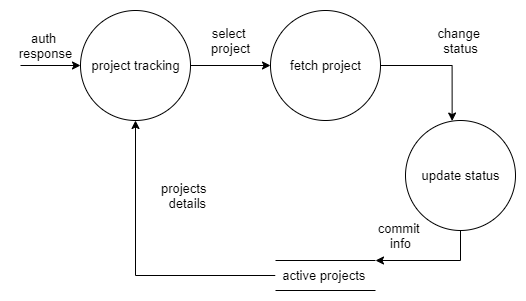

The diagram above was exported from draw.io. Its source (the exported page's mxGraphModel, read from the mxfile embedded in the PNG):
<mxGraphModel dx="1412" dy="589" grid="1" gridSize="10" guides="1" tooltips="1" connect="1" arrows="1" fold="1" page="1" pageScale="1" pageWidth="850" pageHeight="1100" math="0" shadow="0">
  <root>
    <mxCell id="0" />
    <mxCell id="1" parent="0" />
    <mxCell id="i5ERNFlW5SJjEkPer0KN-16" style="edgeStyle=orthogonalEdgeStyle;rounded=0;orthogonalLoop=1;jettySize=auto;html=1;entryX=0;entryY=0.5;entryDx=0;entryDy=0;" edge="1" parent="1" source="i5ERNFlW5SJjEkPer0KN-1" target="i5ERNFlW5SJjEkPer0KN-8">
      <mxGeometry relative="1" as="geometry" />
    </mxCell>
    <mxCell id="i5ERNFlW5SJjEkPer0KN-1" value="project tracking" style="shape=ellipse;html=1;dashed=0;whitespace=wrap;aspect=fixed;perimeter=ellipsePerimeter;" vertex="1" parent="1">
      <mxGeometry x="110" y="150" width="110" height="110" as="geometry" />
    </mxCell>
    <mxCell id="i5ERNFlW5SJjEkPer0KN-2" value="" style="endArrow=classic;html=1;entryX=0;entryY=0.5;entryDx=0;entryDy=0;" edge="1" parent="1" target="i5ERNFlW5SJjEkPer0KN-1">
      <mxGeometry width="50" height="50" relative="1" as="geometry">
        <mxPoint x="50" y="205" as="sourcePoint" />
        <mxPoint x="270" y="300" as="targetPoint" />
      </mxGeometry>
    </mxCell>
    <mxCell id="i5ERNFlW5SJjEkPer0KN-3" value="&lt;font style=&quot;vertical-align: inherit&quot;&gt;&lt;font style=&quot;vertical-align: inherit&quot;&gt;&lt;font style=&quot;vertical-align: inherit&quot;&gt;&lt;font style=&quot;vertical-align: inherit&quot;&gt;auth &lt;br&gt;response&lt;/font&gt;&lt;/font&gt;&lt;/font&gt;&lt;/font&gt;" style="text;html=1;align=center;verticalAlign=middle;resizable=0;points=[];autosize=1;" vertex="1" parent="1">
      <mxGeometry x="40" y="170" width="70" height="30" as="geometry" />
    </mxCell>
    <mxCell id="i5ERNFlW5SJjEkPer0KN-5" value="&lt;font style=&quot;vertical-align: inherit&quot;&gt;&lt;font style=&quot;vertical-align: inherit&quot;&gt;&lt;font style=&quot;vertical-align: inherit&quot;&gt;&lt;font style=&quot;vertical-align: inherit&quot;&gt;&lt;font style=&quot;vertical-align: inherit&quot;&gt;&lt;font style=&quot;vertical-align: inherit&quot;&gt;projects&amp;nbsp;&lt;/font&gt;&lt;/font&gt;&lt;br&gt;&lt;font style=&quot;vertical-align: inherit&quot;&gt;&lt;font style=&quot;vertical-align: inherit&quot;&gt;&amp;nbsp;details&lt;/font&gt;&lt;/font&gt;&lt;/font&gt;&lt;/font&gt;&lt;/font&gt;&lt;/font&gt;" style="text;html=1;align=center;verticalAlign=middle;resizable=0;points=[];autosize=1;" vertex="1" parent="1">
      <mxGeometry x="180" y="320" width="70" height="30" as="geometry" />
    </mxCell>
    <mxCell id="i5ERNFlW5SJjEkPer0KN-12" style="edgeStyle=orthogonalEdgeStyle;rounded=0;orthogonalLoop=1;jettySize=auto;html=1;" edge="1" parent="1" source="i5ERNFlW5SJjEkPer0KN-6" target="i5ERNFlW5SJjEkPer0KN-1">
      <mxGeometry relative="1" as="geometry" />
    </mxCell>
    <mxCell id="i5ERNFlW5SJjEkPer0KN-6" value="active projects&amp;nbsp;" style="html=1;dashed=0;whitespace=wrap;shape=partialRectangle;right=0;left=0;" vertex="1" parent="1">
      <mxGeometry x="305" y="400" width="100" height="30" as="geometry" />
    </mxCell>
    <mxCell id="i5ERNFlW5SJjEkPer0KN-13" style="edgeStyle=orthogonalEdgeStyle;rounded=0;orthogonalLoop=1;jettySize=auto;html=1;exitX=1;exitY=0.5;exitDx=0;exitDy=0;entryX=0.424;entryY=0.005;entryDx=0;entryDy=0;entryPerimeter=0;" edge="1" parent="1" source="i5ERNFlW5SJjEkPer0KN-8" target="i5ERNFlW5SJjEkPer0KN-9">
      <mxGeometry relative="1" as="geometry">
        <mxPoint x="460" y="205" as="targetPoint" />
      </mxGeometry>
    </mxCell>
    <mxCell id="i5ERNFlW5SJjEkPer0KN-8" value="&lt;font style=&quot;vertical-align: inherit&quot;&gt;&lt;font style=&quot;vertical-align: inherit&quot;&gt;&lt;font style=&quot;vertical-align: inherit&quot;&gt;&lt;font style=&quot;vertical-align: inherit&quot;&gt;&lt;font style=&quot;vertical-align: inherit&quot;&gt;&lt;font style=&quot;vertical-align: inherit&quot;&gt;&lt;font style=&quot;vertical-align: inherit&quot;&gt;&lt;font style=&quot;vertical-align: inherit&quot;&gt;&lt;font style=&quot;vertical-align: inherit&quot;&gt;&lt;font style=&quot;vertical-align: inherit&quot;&gt;fetch project&lt;/font&gt;&lt;/font&gt;&lt;/font&gt;&lt;/font&gt;&lt;/font&gt;&lt;/font&gt;&lt;/font&gt;&lt;/font&gt;&lt;/font&gt;&lt;/font&gt;" style="shape=ellipse;html=1;dashed=0;whitespace=wrap;aspect=fixed;perimeter=ellipsePerimeter;" vertex="1" parent="1">
      <mxGeometry x="300" y="150" width="110" height="110" as="geometry" />
    </mxCell>
    <mxCell id="i5ERNFlW5SJjEkPer0KN-15" style="edgeStyle=orthogonalEdgeStyle;rounded=0;orthogonalLoop=1;jettySize=auto;html=1;entryX=1;entryY=0;entryDx=0;entryDy=0;exitX=0.5;exitY=1;exitDx=0;exitDy=0;" edge="1" parent="1" source="i5ERNFlW5SJjEkPer0KN-9" target="i5ERNFlW5SJjEkPer0KN-6">
      <mxGeometry relative="1" as="geometry">
        <Array as="points">
          <mxPoint x="490" y="400" />
        </Array>
      </mxGeometry>
    </mxCell>
    <mxCell id="i5ERNFlW5SJjEkPer0KN-9" value="&lt;font style=&quot;vertical-align: inherit&quot;&gt;&lt;font style=&quot;vertical-align: inherit&quot;&gt;&lt;font style=&quot;vertical-align: inherit&quot;&gt;&lt;font style=&quot;vertical-align: inherit&quot;&gt;update status&lt;/font&gt;&lt;/font&gt;&lt;/font&gt;&lt;/font&gt;" style="shape=ellipse;html=1;dashed=0;whitespace=wrap;aspect=fixed;perimeter=ellipsePerimeter;" vertex="1" parent="1">
      <mxGeometry x="435" y="260" width="110" height="110" as="geometry" />
    </mxCell>
    <mxCell id="i5ERNFlW5SJjEkPer0KN-18" value="&lt;font style=&quot;vertical-align: inherit&quot;&gt;&lt;font style=&quot;vertical-align: inherit&quot;&gt;&lt;font style=&quot;vertical-align: inherit&quot;&gt;&lt;font style=&quot;vertical-align: inherit&quot;&gt;select &lt;/font&gt;&lt;/font&gt;&lt;br&gt;&lt;font style=&quot;vertical-align: inherit&quot;&gt;&lt;font style=&quot;vertical-align: inherit&quot;&gt;project&lt;/font&gt;&lt;/font&gt;&lt;/font&gt;&lt;/font&gt;" style="text;html=1;align=center;verticalAlign=middle;resizable=0;points=[];autosize=1;" vertex="1" parent="1">
      <mxGeometry x="235" y="165" width="50" height="30" as="geometry" />
    </mxCell>
    <mxCell id="i5ERNFlW5SJjEkPer0KN-19" value="&lt;font style=&quot;vertical-align: inherit&quot;&gt;&lt;font style=&quot;vertical-align: inherit&quot;&gt;&lt;font style=&quot;vertical-align: inherit&quot;&gt;&lt;font style=&quot;vertical-align: inherit&quot;&gt;change &lt;/font&gt;&lt;/font&gt;&lt;br&gt;&lt;font style=&quot;vertical-align: inherit&quot;&gt;&lt;font style=&quot;vertical-align: inherit&quot;&gt;status&lt;/font&gt;&lt;/font&gt;&lt;/font&gt;&lt;/font&gt;" style="text;html=1;align=center;verticalAlign=middle;resizable=0;points=[];autosize=1;" vertex="1" parent="1">
      <mxGeometry x="460" y="165" width="60" height="30" as="geometry" />
    </mxCell>
    <mxCell id="i5ERNFlW5SJjEkPer0KN-21" value="&lt;font style=&quot;vertical-align: inherit&quot;&gt;&lt;font style=&quot;vertical-align: inherit&quot;&gt;&lt;font style=&quot;vertical-align: inherit&quot;&gt;&lt;font style=&quot;vertical-align: inherit&quot;&gt;commit &lt;/font&gt;&lt;/font&gt;&lt;br&gt;&lt;font style=&quot;vertical-align: inherit&quot;&gt;&lt;font style=&quot;vertical-align: inherit&quot;&gt;info&lt;/font&gt;&lt;/font&gt;&lt;/font&gt;&lt;/font&gt;" style="text;html=1;align=center;verticalAlign=middle;resizable=0;points=[];autosize=1;" vertex="1" parent="1">
      <mxGeometry x="400" y="360" width="60" height="30" as="geometry" />
    </mxCell>
  </root>
</mxGraphModel>